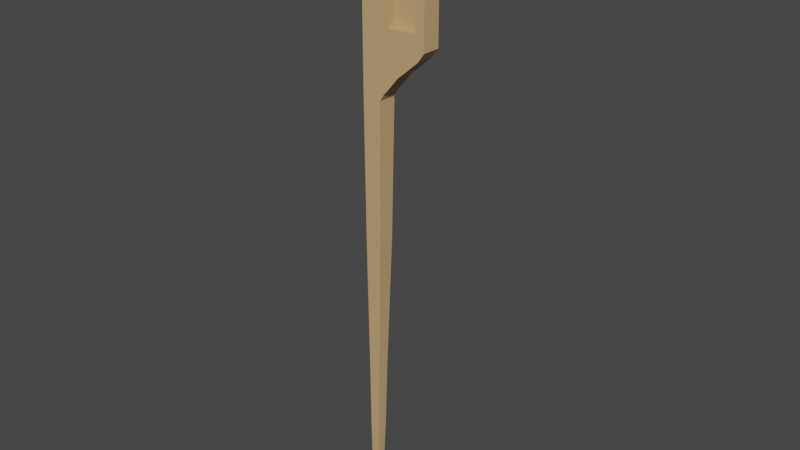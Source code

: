 # Source: Broken-Stick-1.blend  (saved by Blender 2.90.8; exported with 4.5.12 LTS)
import bpy
from mathutils import Matrix  # noqa: F401  (used for matrix-valued properties, if any)

bpy.ops.wm.read_factory_settings(use_empty=True)
scene = bpy.context.scene
scene.name = 'Scene'

# ---- collections
col_collection = bpy.data.collections.new('Collection'); scene.collection.children.link(col_collection)

# ---- materials (node trees are filled in below, after node groups)
mat_material_007 = bpy.data.materials.new('Material.007')
mat_material_007.use_transparent_shadow = False

# ---- material node trees
mat_material_007.use_nodes = True; mat_material_007.node_tree.nodes.clear()
_N = mat_material_007.node_tree.nodes; _L = mat_material_007.node_tree.links
n0 = _N.new('ShaderNodeBsdfPrincipled'); n0.name = 'Principled BSDF'; n0.location = (10, 300)
n0.distribution = 'GGX'
n0.subsurface_method = 'BURLEY'
n0.inputs[0].default_value = (0.5906, 0.3712, 0.1683, 1.0)
n0.inputs[2].default_value = 1.0
n0.inputs[3].default_value = 1.45
n0.inputs[13].default_value = 1.0
n0.inputs[27].default_value = (0.0, 0.0, 0.0, 1.0)
n0.inputs[28].default_value = 1.0
n1 = _N.new('ShaderNodeOutputMaterial'); n1.name = 'Material Output'; n1.location = (300, 300)
_L.new(n0.outputs[0], n1.inputs[0])
n1.is_active_output = True

# ---- world
world_world = bpy.data.worlds.new('World'); scene.world = world_world
world_world.use_nodes = True; world_world.node_tree.nodes.clear()
_N = world_world.node_tree.nodes; _L = world_world.node_tree.links
n0 = _N.new('ShaderNodeOutputWorld'); n0.name = 'World Output'; n0.location = (300, 300)
n1 = _N.new('ShaderNodeBackground'); n1.name = 'Background'; n1.location = (10, 300)
n1.inputs[0].default_value = (0.05088, 0.05088, 0.05088, 1.0)
_L.new(n1.outputs[0], n0.inputs[0])
n0.is_active_output = True
world_world.color = (0.05088, 0.05088, 0.05088)
world_world.use_sun_shadow = False
world_world.sun_shadow_jitter_overblur = 0.0

# ---- meshes
me_cube_006 = bpy.data.meshes.new('Cube.006')
me_cube_006.from_pydata([(-2.279, -1.052, 0.5284), (-2.279, 0.9477, 0.5284), (0.6312, -1.052, 0.4784), (-0.2763, 0.9477, 0.5284), (-0.2763, 0.9477, 0.4034), (-0.2763, 0.9477, 0.1534), (-0.2763, 0.9477, 0.02835), (-0.5263, 0.8227, -0.3466), (-0.7763, 0.6977, -0.5341), (-1.026, 0.5727, -0.7216), (-1.226, 0.4977, -0.9091), (-1.526, 0.3227, -1.097), (-0.2763, 0.8227, 0.5284), (-0.2763, 0.6977, 0.5284), (-0.2763, 0.5727, 0.5284), (-0.2763, 0.4477, 0.5284), (-0.2763, 0.3227, 0.5284), (-0.2763, 0.1977, 0.5284), (-0.2763, 0.07267, 0.5284), (-0.2763, -0.05233, 0.5284), (-0.2763, -0.1773, 0.5284), (-0.2763, -0.3023, 0.5284), (-0.2763, -0.4273, 0.5284), (-0.2763, -0.5523, 0.5284), (-0.2763, -0.6773, 0.5284), (-0.2763, -0.8023, 0.5284), (-0.2763, -0.9273, 0.5284), (0.6312, -1.052, 0.4034), (0.6312, -1.052, 0.2785), (-0.2763, -1.052, 0.02835), (-0.5263, -0.9273, -0.3466), (-0.7763, -0.8023, -0.5341), (-1.026, -0.6773, -0.7216), (-1.226, -0.6023, -0.9091), (-1.526, -0.4273, -1.097), (-1.526, 0.2758, -1.097), (-1.526, 0.2289, -1.097), (-1.526, 0.182, -1.097), (-1.526, 0.1352, -1.097), (-1.526, 0.08829, -1.097), (-1.526, 0.04142, -1.097), (-1.526, -0.005456, -1.097), (-1.526, -0.05233, -1.097), (-1.526, -0.09921, -1.097), (-1.526, -0.1461, -1.097), (-1.526, -0.193, -1.097), (-1.526, -0.2398, -1.097), (-1.526, -0.2867, -1.097), (-1.526, -0.3336, -1.097), (-1.526, -0.3805, -1.097), (-1.226, 0.4289, -0.9091), (-1.226, 0.3602, -0.9091), (-1.226, 0.2914, -0.9091), (-1.226, 0.2227, -0.9091), (-1.226, 0.1539, -0.9091), (-1.226, 0.08517, -0.9091), (-1.226, 0.01642, -0.9091), (-1.226, -0.05233, -0.9091), (-1.226, -0.1211, -0.9091), (-1.226, -0.1898, -0.9091), (-1.226, -0.2586, -0.9091), (-1.226, -0.3273, -0.9091), (-1.226, -0.3961, -0.9091), (-1.226, -0.4648, -0.9091), (-1.226, -0.5336, -0.9091), (-1.026, 0.4945, -0.7216), (-1.026, 0.4164, -0.7216), (-1.026, 0.3383, -0.7216), (-1.026, 0.2602, -0.7216), (-1.026, 0.182, -0.7216), (-1.026, 0.1039, -0.7216), (-1.026, 0.02579, -0.7216), (-1.026, -0.05233, -0.7216), (-1.026, -0.1305, -0.7216), (-1.026, -0.2086, -0.7216), (-1.026, -0.2867, -0.7216), (-1.026, -0.3648, -0.7216), (-1.026, -0.443, -0.7216), (-1.026, -0.5211, -0.7216), (-1.026, -0.5992, -0.7216), (-0.7763, 0.6039, -0.5341), (-0.7763, 0.5102, -0.5341), (-0.7763, 0.4164, -0.5341), (-0.7763, 0.3227, -0.5341), (-0.7763, 0.2289, -0.5341), (-0.7763, 0.1352, -0.5341), (-0.7763, 0.04142, -0.5341), (-0.7763, -0.05233, -0.5341), (-0.7763, -0.1461, -0.5341), (-0.7763, -0.2398, -0.5341), (-0.7763, -0.3336, -0.5341), (-0.7763, -0.4273, -0.5341), (-0.7763, -0.5211, -0.5341), (-0.7763, -0.6148, -0.5341), (-0.7763, -0.7086, -0.5341), (-0.5263, 0.7133, -0.3466), (-0.5263, 0.6039, -0.3466), (-0.5263, 0.4945, -0.3466), (-0.5263, 0.3852, -0.3466), (-0.5263, 0.2758, -0.3466), (-0.5263, 0.1664, -0.3466), (-0.5263, 0.05704, -0.3466), (-0.5263, -0.05233, -0.3466), (-0.5263, -0.1617, -0.3466), (-0.5263, -0.2711, -0.3466), (-0.5263, -0.3805, -0.3466), (-0.5263, -0.4898, -0.3466), (-0.5263, -0.5992, -0.3466), (-0.5263, -0.7086, -0.3466), (-0.5263, -0.818, -0.3466), (-0.2763, 0.4477, 0.02835), (-0.2763, -0.3023, 0.02835), (-0.2763, 0.5727, 0.02835), (-0.2763, -0.05233, 0.02835), (-0.2763, -0.1773, 0.02835), (-0.2763, -0.4273, 0.02835), (-0.2763, -0.9273, 0.02835), (-0.2763, 0.8227, 0.02835), (-0.2763, 0.6977, 0.02835), (-0.2763, -0.5523, 0.02835), (-0.2763, 0.3227, 0.02835), (-0.2763, 0.1977, 0.02835), (-0.2763, 0.07267, 0.02835), (-0.2763, -0.6773, 0.02835), (-0.2763, -0.8023, 0.02835), (-0.2763, 0.8227, 0.1534), (-0.2763, 0.6977, 0.1534), (-0.2763, 0.5727, 0.1534), (-0.2763, 0.4477, 0.1534), (-0.2763, 0.3227, 0.1534), (-0.2763, 0.1977, 0.1534), (-0.2763, 0.07267, 0.1534), (-0.2763, -0.05233, 0.1534), (-0.2763, -0.1773, 0.1534), (-0.2763, -0.3023, 0.1534), (-0.2763, -0.4273, 0.1534), (-0.2763, -0.5523, 0.1534), (-0.2763, -0.6773, 0.1534), (-0.2763, -0.8023, 0.1534), (-0.2763, -0.9273, 0.1534), (3.816, -1.052, 0.4784), (4.724, 0.9477, 0.5284), (4.724, 0.9477, 0.4034), (4.724, 0.9477, 0.2784), (4.722, 0.9477, 0.1659), (4.724, 0.8227, 0.5284), (4.724, 0.6977, 0.5284), (4.724, 0.5727, 0.5284), (4.724, 0.4477, 0.5284), (4.724, 0.3227, 0.5284), (4.724, 0.1977, 0.5284), (4.724, 0.07267, 0.5284), (4.724, -0.05233, 0.5284), (4.724, -0.1773, 0.5284), (4.724, -0.3023, 0.5284), (4.724, -0.4273, 0.5284), (4.724, -0.5523, 0.5284), (4.724, -0.6773, 0.5284), (4.724, -0.8023, 0.5284), (4.724, -0.9273, 0.5284), (4.724, -1.052, 0.4034), (4.724, -1.052, 0.2784), (3.816, -1.052, 0.2036), (4.724, 0.8227, 0.1659), (4.724, 0.6977, 0.1659), (4.724, 0.5727, 0.1659), (4.724, 0.4477, 0.1659), (4.724, 0.3227, 0.1659), (4.724, 0.1977, 0.1659), (4.724, 0.07267, 0.1659), (4.724, -0.05233, 0.1659), (4.724, -0.1773, 0.1659), (4.724, -0.3023, 0.1659), (4.724, -0.4273, 0.1659), (4.724, -0.5523, 0.1659), (4.724, -0.6773, 0.1659), (4.724, -0.8023, 0.1659), (4.724, -0.9273, 0.1659), (4.724, 0.8227, 0.2784), (4.724, 0.6977, 0.2784), (4.724, 0.5727, 0.2784), (4.724, 0.4477, 0.2784), (4.724, 0.3227, 0.2784), (4.724, 0.1977, 0.2784), (4.724, 0.07267, 0.2784), (4.724, -0.05233, 0.2784), (4.724, -0.1773, 0.2784), (4.724, -0.3023, 0.2784), (4.724, -0.4273, 0.2784), (4.724, -0.5523, 0.2784), (4.724, -0.6773, 0.2784), (4.724, -0.8023, 0.2784), (4.724, -0.9273, 0.2784), (4.724, 0.8227, 0.4034), (4.724, 0.6977, 0.4034), (4.724, 0.5727, 0.4034), (4.724, 0.4477, 0.4034), (4.724, 0.3227, 0.4034), (4.724, 0.1977, 0.4034), (4.724, 0.07267, 0.4034), (4.724, -0.05233, 0.4034), (4.724, -0.1773, 0.4034), (4.724, -0.3023, 0.4034), (4.724, -0.4273, 0.4034), (4.724, -0.5523, 0.4034), (4.724, -0.6773, 0.4034), (4.724, -0.8023, 0.4034), (4.724, -0.9273, 0.4034), (-0.2763, 0.9477, 0.2784), (0.6312, -1.052, 0.2036), (4.044, 0.9477, 0.1424), (3.406, 0.9477, 0.1289), (2.542, 0.9477, 0.1099), (1.784, 0.9477, 0.09435), (1.162, 0.9477, 0.0754), (0.7001, 0.9477, 0.06129), (0.1155, 0.9477, 0.04534), (4.044, -1.052, 0.1424), (3.406, -1.052, 0.1289), (2.542, -1.052, 0.1099), (1.784, -1.052, 0.09435), (1.162, -1.052, 0.0754), (0.7001, -1.052, 0.06129), (0.1155, -1.052, 0.04534), (-2.279, -0.4273, -1.097), (-2.279, -0.6023, -0.9091), (-2.279, -0.6773, -0.7216), (-2.279, -0.8023, -0.5341), (-2.279, -0.9273, -0.3466), (-2.279, -1.052, 0.02835), (-2.279, -1.052, 0.1534), (-2.279, -1.052, 0.2784), (-2.279, -1.052, 0.4034), (-2.279, -0.9273, 0.5284), (-2.279, -0.8023, 0.5284), (-2.279, -0.6773, 0.5284), (-2.279, -0.5523, 0.5284), (-2.279, -0.4273, 0.5284), (-2.279, -0.3023, 0.5284), (-2.279, -0.1773, 0.5284), (-2.279, -0.05233, 0.5284), (-2.279, 0.07267, 0.5284), (-2.279, 0.1977, 0.5284), (-2.279, 0.3227, 0.5284), (-2.279, 0.4477, 0.5284), (-2.279, 0.5727, 0.5284), (-2.279, 0.6977, 0.5284), (-2.279, 0.8227, 0.5284), (-2.279, 0.9477, 0.4034), (-2.279, 0.9477, 0.2784), (-2.279, 0.9477, 0.1534), (-2.279, 0.9477, 0.02835), (-2.279, 0.8227, -0.3466), (-2.279, 0.6977, -0.5341), (-2.279, 0.5727, -0.7216), (-2.279, 0.4977, -0.9091), (-2.279, 0.3227, -1.097), (-2.279, -0.3805, -1.097), (-2.279, -0.3336, -1.097), (-2.279, -0.2867, -1.097), (-2.279, -0.2398, -1.097), (-2.279, -0.193, -1.097), (-2.279, -0.1461, -1.097), (-2.279, -0.09921, -1.097), (-2.279, -0.05233, -1.097), (-2.279, -0.005456, -1.097), (-2.279, 0.04142, -1.097), (-2.279, 0.08829, -1.097), (-2.279, 0.1352, -1.097), (-2.279, 0.182, -1.097), (-2.279, 0.2289, -1.097), (-2.279, 0.2758, -1.097), (-2.279, -0.5336, -0.9091), (-2.279, -0.4648, -0.9091), (-2.279, -0.3961, -0.9091), (-2.279, -0.3273, -0.9091), (-2.279, -0.2586, -0.9091), (-2.279, -0.1898, -0.9091), (-2.279, -0.1211, -0.9091), (-2.279, -0.05233, -0.9091), (-2.279, 0.01642, -0.9091), (-2.279, 0.08517, -0.9091), (-2.279, 0.1539, -0.9091), (-2.279, 0.2227, -0.9091), (-2.279, 0.2914, -0.9091), (-2.279, 0.3602, -0.9091), (-2.279, 0.4289, -0.9091), (-2.279, -0.5992, -0.7216), (-2.279, -0.5211, -0.7216), (-2.279, -0.443, -0.7216), (-2.279, -0.3648, -0.7216), (-2.279, -0.2867, -0.7216), (-2.279, -0.2086, -0.7216), (-2.279, -0.1305, -0.7216), (-2.279, -0.05233, -0.7216), (-2.279, 0.02579, -0.7216), (-2.279, 0.1039, -0.7216), (-2.279, 0.182, -0.7216), (-2.279, 0.2602, -0.7216), (-2.279, 0.3383, -0.7216), (-2.279, 0.4164, -0.7216), (-2.279, 0.4945, -0.7216), (-2.279, -0.7086, -0.5341), (-2.279, -0.6148, -0.5341), (-2.279, -0.5211, -0.5341), (-2.279, -0.4273, -0.5341), (-2.279, -0.3336, -0.5341), (-2.279, -0.2398, -0.5341), (-2.279, -0.1461, -0.5341), (-2.279, -0.05233, -0.5341), (-2.279, 0.04142, -0.5341), (-2.279, 0.1352, -0.5341), (-2.279, 0.2289, -0.5341), (-2.279, 0.3227, -0.5341), (-2.279, 0.4164, -0.5341), (-2.279, 0.5102, -0.5341), (-2.279, 0.6039, -0.5341), (-2.279, -0.818, -0.3466), (-2.279, -0.7086, -0.3466), (-2.279, -0.5992, -0.3466), (-2.279, -0.4898, -0.3466), (-2.279, -0.3805, -0.3466), (-2.279, -0.2711, -0.3466), (-2.279, -0.1617, -0.3466), (-2.279, -0.05233, -0.3466), (-2.279, 0.05704, -0.3466), (-2.279, 0.1664, -0.3466), (-2.279, 0.2758, -0.3466), (-2.279, 0.3852, -0.3466), (-2.279, 0.4945, -0.3466), (-2.279, 0.6039, -0.3466), (-2.279, 0.7133, -0.3466), (-2.279, -0.05233, 0.02835), (-2.279, 0.3227, 0.02835), (-2.279, 0.4477, 0.02835), (-2.279, 0.07267, 0.02835), (-2.279, 0.5727, 0.02835), (-2.279, 0.8227, 0.02835), (-2.279, -0.9273, 0.02835), (-2.279, -0.8023, 0.02835), (-2.279, -0.6773, 0.02835), (-2.279, -0.5523, 0.02835), (-2.279, -0.4273, 0.02835), (-2.279, -0.3023, 0.02835), (-2.279, -0.1773, 0.02835), (-2.279, 0.6977, 0.02835), (-2.279, 0.1977, 0.02835), (-2.279, -0.9273, 0.1534), (-2.279, -0.8023, 0.1534), (-2.279, -0.6773, 0.1534), (-2.279, -0.5523, 0.1534), (-2.279, -0.4273, 0.1534), (-2.279, -0.3023, 0.1534), (-2.279, -0.1773, 0.1534), (-2.279, -0.05233, 0.1534), (-2.279, 0.07267, 0.1534), (-2.279, 0.1977, 0.1534), (-2.279, 0.3227, 0.1534), (-2.279, 0.4477, 0.1534), (-2.279, 0.5727, 0.1534), (-2.279, 0.6977, 0.1534), (-2.279, 0.8227, 0.1534), (-2.279, -0.9273, 0.2784), (-2.279, -0.8023, 0.2784), (-2.279, -0.6773, 0.2784), (-2.279, -0.5523, 0.2784), (-2.279, -0.4273, 0.2784), (-2.279, -0.3023, 0.2784), (-2.279, -0.1773, 0.2784), (-2.279, -0.05233, 0.2784), (-2.279, 0.07267, 0.2784), (-2.279, 0.1977, 0.2784), (-2.279, 0.3227, 0.2784), (-2.279, 0.4477, 0.2784), (-2.279, 0.5727, 0.2784), (-2.279, 0.6977, 0.2784), (-2.279, 0.8227, 0.2784), (-2.279, -0.9273, 0.4034), (-2.279, -0.8023, 0.4034), (-2.279, -0.6773, 0.4034), (-2.279, -0.5523, 0.4034), (-2.279, -0.4273, 0.4034), (-2.279, -0.3023, 0.4034), (-2.279, -0.1773, 0.4034), (-2.279, -0.05233, 0.4034), (-2.279, 0.07267, 0.4034), (-2.279, 0.1977, 0.4034), (-2.279, 0.3227, 0.4034), (-2.279, 0.4477, 0.4034), (-2.279, 0.5727, 0.4034), (-2.279, 0.6977, 0.4034), (-2.279, 0.8227, 0.4034), (-0.2763, -1.052, 0.5284), (-0.2763, -1.052, 0.4034), (-0.2763, -1.052, 0.2784), (4.724, -1.052, 0.5284), (3.816, -1.052, 0.4034), (3.816, -1.052, 0.2785), (4.723, -1.052, 0.1659), (-0.2763, -1.052, 0.1534), (0.6312, -0.05233, 0.4784), (0.6312, -0.05233, 0.4034), (0.6312, -0.05233, 0.2785), (3.816, -0.05233, 0.4784), (3.816, -0.05233, 0.2036), (0.6312, -0.05233, 0.2036), (3.816, -0.05233, 0.4034), (3.816, -0.05233, 0.2785), (-1.526, -0.4039, -1.097), (-1.526, 0.2992, -1.097), (-1.526, 0.2524, -1.097), (-1.526, 0.2055, -1.097), (-1.526, 0.1586, -1.097), (-1.526, 0.1117, -1.097), (-1.526, 0.06486, -1.097), (-1.526, 0.01798, -1.097), (-1.526, -0.02889, -1.097), (-1.526, -0.07577, -1.097), (-1.526, -0.1226, -1.097), (-1.526, -0.1695, -1.097), (-1.526, -0.2164, -1.097), (-1.526, -0.2633, -1.097), (-1.526, -0.3101, -1.097), (-1.526, -0.357, -1.097), (-2.279, 0.2992, -1.097), (-2.279, -0.4039, -1.097), (-2.279, -0.357, -1.097), (-2.279, -0.3101, -1.097), (-2.279, -0.2633, -1.097), (-2.279, -0.2164, -1.097), (-2.279, -0.1695, -1.097), (-2.279, -0.1226, -1.097), (-2.279, -0.07577, -1.097), (-2.279, -0.02889, -1.097), (-2.279, 0.01798, -1.097), (-2.279, 0.06486, -1.097), (-2.279, 0.1117, -1.097), (-2.279, 0.1586, -1.097), (-2.279, 0.2055, -1.097), (-2.279, 0.2524, -1.097), (-1.991, -0.4273, -1.091), (-1.991, 0.3227, -1.091)], [], [(391, 247, 1, 248), (3, 1, 247, 246, 245, 244, 243, 242, 241, 240, 239, 238, 237, 236, 235, 234, 233, 0, 392, 26, 25, 24, 23, 22, 21, 20, 19, 18, 17, 16, 15, 14, 13, 12), (49, 64, 33, 34, 408), (64, 79, 32, 33), (79, 94, 31, 32), (94, 109, 30, 31), (109, 116, 29, 30), (116, 139, 399, 29), (11, 10, 50, 35, 409), (35, 50, 51, 36, 410), (36, 51, 52, 37, 411), (37, 52, 53, 38, 412), (38, 53, 54, 39, 413), (39, 54, 55, 40, 414), (40, 55, 56, 41, 415), (41, 56, 57, 42, 416), (42, 57, 58, 43, 417), (43, 58, 59, 44, 418), (44, 59, 60, 45, 419), (45, 60, 61, 46, 420), (46, 61, 62, 47, 421), (47, 62, 63, 48, 422), (48, 63, 64, 49, 423), (10, 9, 65, 50), (50, 65, 66, 51), (51, 66, 67, 52), (52, 67, 68, 53), (53, 68, 69, 54), (54, 69, 70, 55), (55, 70, 71, 56), (56, 71, 72, 57), (57, 72, 73, 58), (58, 73, 74, 59), (59, 74, 75, 60), (60, 75, 76, 61), (61, 76, 77, 62), (62, 77, 78, 63), (63, 78, 79, 64), (9, 8, 80, 65), (65, 80, 81, 66), (66, 81, 82, 67), (67, 82, 83, 68), (68, 83, 84, 69), (69, 84, 85, 70), (70, 85, 86, 71), (71, 86, 87, 72), (72, 87, 88, 73), (73, 88, 89, 74), (74, 89, 90, 75), (75, 90, 91, 76), (76, 91, 92, 77), (77, 92, 93, 78), (78, 93, 94, 79), (8, 7, 95, 80), (80, 95, 96, 81), (81, 96, 97, 82), (82, 97, 98, 83), (83, 98, 99, 84), (84, 99, 100, 85), (85, 100, 101, 86), (86, 101, 102, 87), (87, 102, 103, 88), (88, 103, 104, 89), (89, 104, 105, 90), (90, 105, 106, 91), (91, 106, 107, 92), (92, 107, 108, 93), (93, 108, 109, 94), (7, 6, 117, 95), (95, 117, 118, 96), (96, 118, 112, 97), (97, 112, 110, 98), (98, 110, 120, 99), (99, 120, 121, 100), (100, 121, 122, 101), (101, 122, 113, 102), (102, 113, 114, 103), (103, 114, 111, 104), (104, 111, 115, 105), (105, 115, 119, 106), (106, 119, 123, 107), (107, 123, 124, 108), (108, 124, 116, 109), (6, 5, 125, 117), (117, 125, 126, 118), (118, 126, 127, 112), (112, 127, 128, 110), (110, 128, 129, 120), (120, 129, 130, 121), (121, 130, 131, 122), (122, 131, 132, 113), (113, 132, 133, 114), (114, 133, 134, 111), (111, 134, 135, 115), (115, 135, 136, 119), (119, 136, 137, 123), (123, 137, 138, 124), (124, 138, 139, 116), (3, 12, 145, 141), (24, 25, 158, 157), (129, 128, 166, 167), (5, 208, 143, 144), (23, 24, 157, 156), (128, 127, 165, 166), (208, 4, 142, 143), (22, 23, 156, 155), (127, 126, 164, 165), (4, 3, 141, 142), (21, 22, 155, 154), (126, 125, 163, 164), (139, 138, 176, 177), (20, 21, 154, 153), (125, 5, 144, 163), (138, 137, 175, 176), (19, 20, 153, 152), (399, 139, 177, 398), (137, 136, 174, 175), (18, 19, 152, 151), (26, 392, 395, 159), (136, 135, 173, 174), (17, 18, 151, 150), (135, 134, 172, 173), (16, 17, 150, 149), (134, 133, 171, 172), (15, 16, 149, 148), (28, 209, 405, 402), (133, 132, 170, 171), (14, 15, 148, 147), (2, 27, 401, 400), (132, 131, 169, 170), (13, 14, 147, 146), (140, 2, 400, 403), (131, 130, 168, 169), (12, 13, 146, 145), (25, 26, 159, 158), (130, 129, 167, 168), (207, 159, 395, 160), (177, 192, 161, 398), (192, 207, 160, 161), (144, 143, 178, 163), (163, 178, 179, 164), (164, 179, 180, 165), (165, 180, 181, 166), (166, 181, 182, 167), (167, 182, 183, 168), (168, 183, 184, 169), (169, 184, 185, 170), (170, 185, 186, 171), (171, 186, 187, 172), (172, 187, 188, 173), (173, 188, 189, 174), (174, 189, 190, 175), (175, 190, 191, 176), (176, 191, 192, 177), (143, 142, 193, 178), (178, 193, 194, 179), (179, 194, 195, 180), (180, 195, 196, 181), (181, 196, 197, 182), (182, 197, 198, 183), (183, 198, 199, 184), (184, 199, 200, 185), (185, 200, 201, 186), (186, 201, 202, 187), (187, 202, 203, 188), (188, 203, 204, 189), (189, 204, 205, 190), (190, 205, 206, 191), (191, 206, 207, 192), (142, 141, 145, 193), (193, 145, 146, 194), (194, 146, 147, 195), (195, 147, 148, 196), (196, 148, 149, 197), (197, 149, 150, 198), (198, 150, 151, 199), (199, 151, 152, 200), (200, 152, 153, 201), (201, 153, 154, 202), (202, 154, 155, 203), (203, 155, 156, 204), (204, 156, 157, 205), (205, 157, 158, 206), (206, 158, 159, 207), (214, 213, 220, 221), (398, 399, 29, 223, 222, 221, 220, 219, 218, 217), (144, 5, 399, 398), (211, 210, 217, 218), (210, 144, 398, 217), (215, 214, 221, 222), (212, 211, 218, 219), (5, 6, 29, 399), (216, 215, 222, 223), (213, 212, 219, 220), (6, 216, 223, 29), (271, 286, 255, 256, 424), (286, 301, 254, 255), (301, 316, 253, 254), (316, 331, 252, 253), (331, 337, 251, 252), (337, 361, 250, 251), (361, 376, 249, 250), (376, 391, 248, 249), (224, 225, 272, 257, 425), (257, 272, 273, 258, 426), (258, 273, 274, 259, 427), (259, 274, 275, 260, 428), (260, 275, 276, 261, 429), (261, 276, 277, 262, 430), (262, 277, 278, 263, 431), (263, 278, 279, 264, 432), (264, 279, 280, 265, 433), (265, 280, 281, 266, 434), (266, 281, 282, 267, 435), (267, 282, 283, 268, 436), (268, 283, 284, 269, 437), (269, 284, 285, 270, 438), (270, 285, 286, 271, 439), (225, 226, 287, 272), (272, 287, 288, 273), (273, 288, 289, 274), (274, 289, 290, 275), (275, 290, 291, 276), (276, 291, 292, 277), (277, 292, 293, 278), (278, 293, 294, 279), (279, 294, 295, 280), (280, 295, 296, 281), (281, 296, 297, 282), (282, 297, 298, 283), (283, 298, 299, 284), (284, 299, 300, 285), (285, 300, 301, 286), (226, 227, 302, 287), (287, 302, 303, 288), (288, 303, 304, 289), (289, 304, 305, 290), (290, 305, 306, 291), (291, 306, 307, 292), (292, 307, 308, 293), (293, 308, 309, 294), (294, 309, 310, 295), (295, 310, 311, 296), (296, 311, 312, 297), (297, 312, 313, 298), (298, 313, 314, 299), (299, 314, 315, 300), (300, 315, 316, 301), (227, 228, 317, 302), (302, 317, 318, 303), (303, 318, 319, 304), (304, 319, 320, 305), (305, 320, 321, 306), (306, 321, 322, 307), (307, 322, 323, 308), (308, 323, 324, 309), (309, 324, 325, 310), (310, 325, 326, 311), (311, 326, 327, 312), (312, 327, 328, 313), (313, 328, 329, 314), (314, 329, 330, 315), (315, 330, 331, 316), (228, 229, 338, 317), (317, 338, 339, 318), (318, 339, 340, 319), (319, 340, 341, 320), (320, 341, 342, 321), (321, 342, 343, 322), (322, 343, 344, 323), (323, 344, 332, 324), (324, 332, 335, 325), (325, 335, 346, 326), (326, 346, 333, 327), (327, 333, 334, 328), (328, 334, 336, 329), (329, 336, 345, 330), (330, 345, 337, 331), (229, 230, 347, 338), (338, 347, 348, 339), (339, 348, 349, 340), (340, 349, 350, 341), (341, 350, 351, 342), (342, 351, 352, 343), (343, 352, 353, 344), (344, 353, 354, 332), (332, 354, 355, 335), (335, 355, 356, 346), (346, 356, 357, 333), (333, 357, 358, 334), (334, 358, 359, 336), (336, 359, 360, 345), (345, 360, 361, 337), (230, 231, 362, 347), (347, 362, 363, 348), (348, 363, 364, 349), (349, 364, 365, 350), (350, 365, 366, 351), (351, 366, 367, 352), (352, 367, 368, 353), (353, 368, 369, 354), (354, 369, 370, 355), (355, 370, 371, 356), (356, 371, 372, 357), (357, 372, 373, 358), (358, 373, 374, 359), (359, 374, 375, 360), (360, 375, 376, 361), (231, 232, 377, 362), (362, 377, 378, 363), (363, 378, 379, 364), (364, 379, 380, 365), (365, 380, 381, 366), (366, 381, 382, 367), (367, 382, 383, 368), (368, 383, 384, 369), (369, 384, 385, 370), (370, 385, 386, 371), (371, 386, 387, 372), (372, 387, 388, 373), (373, 388, 389, 374), (374, 389, 390, 375), (375, 390, 391, 376), (232, 0, 233, 377), (377, 233, 234, 378), (378, 234, 235, 379), (379, 235, 236, 380), (380, 236, 237, 381), (381, 237, 238, 382), (382, 238, 239, 383), (383, 239, 240, 384), (384, 240, 241, 385), (385, 241, 242, 386), (386, 242, 243, 387), (387, 243, 244, 388), (388, 244, 245, 389), (389, 245, 246, 390), (390, 246, 247, 391), (124, 116, 29, 229, 338, 339, 340, 341, 342, 343, 344, 332, 335, 346, 333, 334, 336, 345, 337, 251, 6, 117, 118, 112, 110, 120, 121, 122, 113, 114, 111, 115, 119, 123), (48, 423, 49, 408, 34, 440, 224, 425, 257, 426, 258, 427, 259, 428, 260, 429, 261, 430, 262, 431, 263, 432, 264, 433, 265, 434, 266, 435, 267, 436, 268, 437, 269, 438, 270, 439, 271, 424, 256, 441, 11, 409, 35, 410, 36, 411, 37, 412, 38, 413, 39, 414, 40, 415, 41, 416, 42, 417, 43, 418, 44, 419, 45, 420, 46, 421, 47, 422), (63, 62, 61, 60, 59, 58, 57, 56, 55, 54, 53, 52, 51, 50, 10, 255, 286, 285, 284, 283, 282, 281, 280, 279, 278, 277, 276, 275, 274, 273, 272, 225, 33, 64), (78, 77, 76, 75, 74, 73, 72, 71, 70, 69, 68, 67, 66, 65, 9, 254, 301, 300, 299, 298, 297, 296, 295, 294, 293, 292, 291, 290, 289, 288, 287, 226, 32, 79), (93, 94, 31, 227, 302, 303, 304, 305, 306, 307, 308, 309, 310, 311, 312, 313, 314, 315, 316, 253, 8, 80, 81, 82, 83, 84, 85, 86, 87, 88, 89, 90, 91, 92), (108, 109, 30, 228, 317, 318, 319, 320, 321, 322, 323, 324, 325, 326, 327, 328, 329, 330, 331, 252, 7, 95, 96, 97, 98, 99, 100, 101, 102, 103, 104, 105, 106, 107), (33, 225, 224, 440, 34), (32, 226, 225, 33), (31, 227, 226, 32), (30, 228, 227, 31), (29, 229, 228, 30), (399, 230, 229, 29), (230, 399, 394, 231), (393, 232, 231, 394), (232, 393, 392, 0), (255, 10, 11, 441, 256), (254, 9, 10, 255), (253, 8, 9, 254), (252, 7, 8, 253), (251, 6, 7, 252), (250, 5, 6, 251), (5, 250, 249, 208), (249, 248, 4, 208), (1, 3, 4, 248), (5, 144, 210, 211, 212, 213, 214, 215, 216, 6), (27, 2, 392, 393), (28, 27, 393, 394), (2, 140, 395, 392), (140, 396, 160, 395), (396, 397, 161, 160), (397, 162, 398, 161), (162, 209, 399, 398), (209, 28, 394, 399), (402, 405, 404, 407), (401, 402, 407, 406), (400, 401, 406, 403), (162, 397, 407, 404), (396, 140, 403, 406), (27, 28, 402, 401), (209, 162, 404, 405), (397, 396, 406, 407)])
_uv = me_cube_006.uv_layers.new(name='UVMap')
_uv.uv.foreach_set('vector', [0.6094, 0.2344, 0.625, 0.2344, 0.625, 0.25, 0.6094, 0.25, 0.625, 0.5, 0.875, 0.5, 0.875, 0.5156, 0.875, 0.5312, 0.875, 0.5469, 0.875, 0.5625, 0.875, 0.5781, 0.875, 0.5938, 0.875, 0.6094, 0.875, 0.625, 0.875, 0.6406, 0.875, 0.6563, 0.875, 0.6719, 0.875, 0.6875, 0.875, 0.7031, 0.875, 0.7188, 0.875, 0.7344, 0.875, 0.75, 0.625, 0.75, 0.625, 0.7344, 0.625, 0.7188, 0.625, 0.7031, 0.625, 0.6875, 0.625, 0.6719, 0.625, 0.6562, 0.625, 0.6406, 0.625, 0.625, 0.625, 0.6094, 0.625, 0.5938, 0.625, 0.5781, 0.625, 0.5625, 0.625, 0.5469, 0.625, 0.5312, 0.625, 0.5156, 0.4062, 0.7344, 0.4219, 0.7344, 0.4219, 0.75, 0.4062, 0.75, 0.4062, 0.7422, 0.4219, 0.7344, 0.4375, 0.7344, 0.4375, 0.75, 0.4219, 0.75, 0.4375, 0.7344, 0.4531, 0.7344, 0.4531, 0.75, 0.4375, 0.75, 0.4531, 0.7344, 0.4688, 0.7344, 0.4688, 0.75, 0.4531, 0.75, 0.4688, 0.7344, 0.4844, 0.7344, 0.4844, 0.75, 0.4688, 0.75, 0.5625, 0.7344, 0.5781, 0.7344, 0.5781, 0.75, 0.5625, 0.75, 0.4062, 0.5, 0.4219, 0.5, 0.4219, 0.5156, 0.4062, 0.5156, 0.4062, 0.5078, 0.4062, 0.5156, 0.4219, 0.5156, 0.4219, 0.5312, 0.4062, 0.5312, 0.4062, 0.5234, 0.4062, 0.5312, 0.4219, 0.5312, 0.4219, 0.5469, 0.4062, 0.5469, 0.4062, 0.5391, 0.4062, 0.5469, 0.4219, 0.5469, 0.4219, 0.5625, 0.4062, 0.5625, 0.4062, 0.5547, 0.4062, 0.5625, 0.4219, 0.5625, 0.4219, 0.5781, 0.4062, 0.5781, 0.4062, 0.5703, 0.4062, 0.5781, 0.4219, 0.5781, 0.4219, 0.5938, 0.4062, 0.5938, 0.4062, 0.5859, 0.4062, 0.5938, 0.4219, 0.5938, 0.4219, 0.6094, 0.4062, 0.6094, 0.4062, 0.6016, 0.4062, 0.6094, 0.4219, 0.6094, 0.4219, 0.625, 0.4062, 0.625, 0.4062, 0.6172, 0.4062, 0.625, 0.4219, 0.625, 0.4219, 0.6406, 0.4062, 0.6406, 0.4062, 0.6328, 0.4062, 0.6406, 0.4219, 0.6406, 0.4219, 0.6562, 0.4062, 0.6562, 0.4062, 0.6484, 0.4062, 0.6562, 0.4219, 0.6562, 0.4219, 0.6719, 0.4062, 0.6719, 0.4062, 0.6641, 0.4062, 0.6719, 0.4219, 0.6719, 0.4219, 0.6875, 0.4062, 0.6875, 0.4062, 0.6797, 0.4062, 0.6875, 0.4219, 0.6875, 0.4219, 0.7031, 0.4062, 0.7031, 0.4062, 0.6953, 0.4062, 0.7031, 0.4219, 0.7031, 0.4219, 0.7188, 0.4062, 0.7188, 0.4062, 0.7109, 0.4062, 0.7188, 0.4219, 0.7188, 0.4219, 0.7344, 0.4062, 0.7344, 0.4062, 0.7266, 0.4219, 0.5, 0.4375, 0.5, 0.4375, 0.5156, 0.4219, 0.5156, 0.4219, 0.5156, 0.4375, 0.5156, 0.4375, 0.5312, 0.4219, 0.5312, 0.4219, 0.5312, 0.4375, 0.5312, 0.4375, 0.5469, 0.4219, 0.5469, 0.4219, 0.5469, 0.4375, 0.5469, 0.4375, 0.5625, 0.4219, 0.5625, 0.4219, 0.5625, 0.4375, 0.5625, 0.4375, 0.5781, 0.4219, 0.5781, 0.4219, 0.5781, 0.4375, 0.5781, 0.4375, 0.5938, 0.4219, 0.5938, 0.4219, 0.5938, 0.4375, 0.5938, 0.4375, 0.6094, 0.4219, 0.6094, 0.4219, 0.6094, 0.4375, 0.6094, 0.4375, 0.625, 0.4219, 0.625, 0.4219, 0.625, 0.4375, 0.625, 0.4375, 0.6406, 0.4219, 0.6406, 0.4219, 0.6406, 0.4375, 0.6406, 0.4375, 0.6562, 0.4219, 0.6562, 0.4219, 0.6562, 0.4375, 0.6562, 0.4375, 0.6719, 0.4219, 0.6719, 0.4219, 0.6719, 0.4375, 0.6719, 0.4375, 0.6875, 0.4219, 0.6875, 0.4219, 0.6875, 0.4375, 0.6875, 0.4375, 0.7031, 0.4219, 0.7031, 0.4219, 0.7031, 0.4375, 0.7031, 0.4375, 0.7188, 0.4219, 0.7188, 0.4219, 0.7188, 0.4375, 0.7188, 0.4375, 0.7344, 0.4219, 0.7344, 0.4375, 0.5, 0.4531, 0.5, 0.4531, 0.5156, 0.4375, 0.5156, 0.4375, 0.5156, 0.4531, 0.5156, 0.4531, 0.5312, 0.4375, 0.5312, 0.4375, 0.5312, 0.4531, 0.5312, 0.4531, 0.5469, 0.4375, 0.5469, 0.4375, 0.5469, 0.4531, 0.5469, 0.4531, 0.5625, 0.4375, 0.5625, 0.4375, 0.5625, 0.4531, 0.5625, 0.4531, 0.5781, 0.4375, 0.5781, 0.4375, 0.5781, 0.4531, 0.5781, 0.4531, 0.5938, 0.4375, 0.5938, 0.4375, 0.5938, 0.4531, 0.5938, 0.4531, 0.6094, 0.4375, 0.6094, 0.4375, 0.6094, 0.4531, 0.6094, 0.4531, 0.625, 0.4375, 0.625, 0.4375, 0.625, 0.4531, 0.625, 0.4531, 0.6406, 0.4375, 0.6406, 0.4375, 0.6406, 0.4531, 0.6406, 0.4531, 0.6562, 0.4375, 0.6562, 0.4375, 0.6562, 0.4531, 0.6562, 0.4531, 0.6719, 0.4375, 0.6719, 0.4375, 0.6719, 0.4531, 0.6719, 0.4531, 0.6875, 0.4375, 0.6875, 0.4375, 0.6875, 0.4531, 0.6875, 0.4531, 0.7031, 0.4375, 0.7031, 0.4375, 0.7031, 0.4531, 0.7031, 0.4531, 0.7187, 0.4375, 0.7188, 0.4375, 0.7188, 0.4531, 0.7187, 0.4531, 0.7344, 0.4375, 0.7344, 0.4531, 0.5, 0.4688, 0.5, 0.4688, 0.5156, 0.4531, 0.5156, 0.4531, 0.5156, 0.4688, 0.5156, 0.4688, 0.5312, 0.4531, 0.5312, 0.4531, 0.5312, 0.4688, 0.5312, 0.4687, 0.5469, 0.4531, 0.5469, 0.4531, 0.5469, 0.4687, 0.5469, 0.4687, 0.5625, 0.4531, 0.5625, 0.4531, 0.5625, 0.4687, 0.5625, 0.4687, 0.5781, 0.4531, 0.5781, 0.4531, 0.5781, 0.4687, 0.5781, 0.4687, 0.5938, 0.4531, 0.5938, 0.4531, 0.5938, 0.4687, 0.5938, 0.4687, 0.6094, 0.4531, 0.6094, 0.4531, 0.6094, 0.4687, 0.6094, 0.4687, 0.625, 0.4531, 0.625, 0.4531, 0.625, 0.4687, 0.625, 0.4687, 0.6406, 0.4531, 0.6406, 0.4531, 0.6406, 0.4687, 0.6406, 0.4688, 0.6562, 0.4531, 0.6562, 0.4531, 0.6562, 0.4688, 0.6562, 0.4688, 0.6719, 0.4531, 0.6719, 0.4531, 0.6719, 0.4688, 0.6719, 0.4688, 0.6875, 0.4531, 0.6875, 0.4531, 0.6875, 0.4688, 0.6875, 0.4688, 0.7031, 0.4531, 0.7031, 0.4531, 0.7031, 0.4688, 0.7031, 0.4687, 0.7187, 0.4531, 0.7187, 0.4531, 0.7187, 0.4687, 0.7187, 0.4688, 0.7344, 0.4531, 0.7344, 0.4688, 0.5, 0.4844, 0.5, 0.4844, 0.5156, 0.4688, 0.5156, 0.4688, 0.5156, 0.4844, 0.5156, 0.4844, 0.5312, 0.4688, 0.5312, 0.4688, 0.5312, 0.4844, 0.5312, 0.4844, 0.5469, 0.4687, 0.5469, 0.4687, 0.5469, 0.4844, 0.5469, 0.4844, 0.5625, 0.4687, 0.5625, 0.4687, 0.5625, 0.4844, 0.5625, 0.4844, 0.5781, 0.4687, 0.5781, 0.4687, 0.5781, 0.4844, 0.5781, 0.4844, 0.5938, 0.4687, 0.5938, 0.4687, 0.5938, 0.4844, 0.5938, 0.4844, 0.6094, 0.4687, 0.6094, 0.4687, 0.6094, 0.4844, 0.6094, 0.4844, 0.625, 0.4687, 0.625, 0.4687, 0.625, 0.4844, 0.625, 0.4844, 0.6406, 0.4687, 0.6406, 0.4687, 0.6406, 0.4844, 0.6406, 0.4844, 0.6562, 0.4688, 0.6562, 0.4688, 0.6562, 0.4844, 0.6562, 0.4844, 0.6719, 0.4688, 0.6719, 0.4688, 0.6719, 0.4844, 0.6719, 0.4844, 0.6875, 0.4688, 0.6875, 0.4688, 0.6875, 0.4844, 0.6875, 0.4844, 0.7031, 0.4688, 0.7031, 0.4688, 0.7031, 0.4844, 0.7031, 0.4844, 0.7187, 0.4687, 0.7187, 0.4687, 0.7187, 0.4844, 0.7187, 0.4844, 0.7344, 0.4688, 0.7344, 0.5625, 0.5, 0.5781, 0.5, 0.5781, 0.5156, 0.5625, 0.5156, 0.5625, 0.5156, 0.5781, 0.5156, 0.5781, 0.5312, 0.5625, 0.5312, 0.5625, 0.5312, 0.5781, 0.5312, 0.5781, 0.5469, 0.5625, 0.5469, 0.5625, 0.5469, 0.5781, 0.5469, 0.5781, 0.5625, 0.5625, 0.5625, 0.5625, 0.5625, 0.5781, 0.5625, 0.5781, 0.5781, 0.5625, 0.5781, 0.5625, 0.5781, 0.5781, 0.5781, 0.5781, 0.5938, 0.5625, 0.5938, 0.5625, 0.5938, 0.5781, 0.5938, 0.5781, 0.6094, 0.5625, 0.6094, 0.5625, 0.6094, 0.5781, 0.6094, 0.5781, 0.625, 0.5625, 0.625, 0.5625, 0.625, 0.5781, 0.625, 0.5781, 0.6406, 0.5625, 0.6406, 0.5625, 0.6406, 0.5781, 0.6406, 0.5781, 0.6562, 0.5625, 0.6562, 0.5625, 0.6562, 0.5781, 0.6562, 0.5781, 0.6719, 0.5625, 0.6719, 0.5625, 0.6719, 0.5781, 0.6719, 0.5781, 0.6875, 0.5625, 0.6875, 0.5625, 0.6875, 0.5781, 0.6875, 0.5781, 0.7031, 0.5625, 0.7031, 0.5625, 0.7031, 0.5781, 0.7031, 0.5781, 0.7188, 0.5625, 0.7188, 0.5625, 0.7188, 0.5781, 0.7188, 0.5781, 0.7344, 0.5625, 0.7344, 0.625, 0.5, 0.625, 0.5156, 0.625, 0.5156, 0.625, 0.5, 0.625, 0.7031, 0.625, 0.7188, 0.625, 0.7188, 0.625, 0.7031, 0.5781, 0.5781, 0.5781, 0.5625, 0.5781, 0.5625, 0.5781, 0.5781, 0.5781, 0.5, 0.5938, 0.5, 0.5938, 0.5, 0.5781, 0.5, 0.625, 0.6875, 0.625, 0.7031, 0.625, 0.7031, 0.625, 0.6875, 0.5781, 0.5625, 0.5781, 0.5469, 0.5781, 0.5469, 0.5781, 0.5625, 0.5938, 0.5, 0.6094, 0.5, 0.6094, 0.5, 0.5938, 0.5, 0.625, 0.6719, 0.625, 0.6875, 0.625, 0.6875, 0.625, 0.6719, 0.5781, 0.5469, 0.5781, 0.5312, 0.5781, 0.5312, 0.5781, 0.5469, 0.6094, 0.5, 0.625, 0.5, 0.625, 0.5, 0.6094, 0.5, 0.625, 0.6562, 0.625, 0.6719, 0.625, 0.6719, 0.625, 0.6562, 0.5781, 0.5312, 0.5781, 0.5156, 0.5781, 0.5156, 0.5781, 0.5312, 0.5781, 0.7344, 0.5781, 0.7188, 0.5781, 0.7188, 0.5781, 0.7344, 0.625, 0.6406, 0.625, 0.6562, 0.625, 0.6562, 0.625, 0.6406, 0.5781, 0.5156, 0.5781, 0.5, 0.5781, 0.5, 0.5781, 0.5156, 0.5781, 0.7188, 0.5781, 0.7031, 0.5781, 0.7031, 0.5781, 0.7188, 0.625, 0.625, 0.625, 0.6406, 0.625, 0.6406, 0.625, 0.625, 0.5781, 0.75, 0.5781, 0.7344, 0.5781, 0.7344, 0.5781, 0.75, 0.5781, 0.7031, 0.5781, 0.6875, 0.5781, 0.6875, 0.5781, 0.7031, 0.625, 0.6094, 0.625, 0.625, 0.625, 0.625, 0.625, 0.6094, 0.625, 0.7344, 0.625, 0.75, 0.625, 0.75, 0.625, 0.7344, 0.5781, 0.6875, 0.5781, 0.6719, 0.5781, 0.6719, 0.5781, 0.6875, 0.625, 0.5938, 0.625, 0.6094, 0.625, 0.6094, 0.625, 0.5938, 0.5781, 0.6719, 0.5781, 0.6562, 0.5781, 0.6562, 0.5781, 0.6719, 0.625, 0.5781, 0.625, 0.5938, 0.625, 0.5938, 0.625, 0.5781, 0.5781, 0.6562, 0.5781, 0.6406, 0.5781, 0.6406, 0.5781, 0.6562, 0.625, 0.5625, 0.625, 0.5781, 0.625, 0.5781, 0.625, 0.5625, 0.5938, 0.75, 0.5844, 0.75, 0.5844, 0.75, 0.5938, 0.75, 0.5781, 0.6406, 0.5781, 0.625, 0.5781, 0.625, 0.5781, 0.6406, 0.625, 0.5469, 0.625, 0.5625, 0.625, 0.5625, 0.625, 0.5469, 0.6187, 0.75, 0.6094, 0.75, 0.6094, 0.75, 0.6187, 0.75, 0.5781, 0.625, 0.5781, 0.6094, 0.5781, 0.6094, 0.5781, 0.625, 0.625, 0.5312, 0.625, 0.5469, 0.625, 0.5469, 0.625, 0.5312, 0.6187, 0.75, 0.6187, 0.75, 0.6187, 0.75, 0.6187, 0.75, 0.5781, 0.6094, 0.5781, 0.5938, 0.5781, 0.5938, 0.5781, 0.6094, 0.625, 0.5156, 0.625, 0.5312, 0.625, 0.5312, 0.625, 0.5156, 0.625, 0.7188, 0.625, 0.7344, 0.625, 0.7344, 0.625, 0.7188, 0.5781, 0.5938, 0.5781, 0.5781, 0.5781, 0.5781, 0.5781, 0.5938, 0.6094, 0.7344, 0.625, 0.7344, 0.625, 0.75, 0.6094, 0.75, 0.5781, 0.7344, 0.5938, 0.7344, 0.5938, 0.75, 0.5781, 0.75, 0.5938, 0.7344, 0.6094, 0.7344, 0.6094, 0.75, 0.5938, 0.75, 0.5781, 0.5, 0.5938, 0.5, 0.5938, 0.5156, 0.5781, 0.5156, 0.5781, 0.5156, 0.5938, 0.5156, 0.5938, 0.5312, 0.5781, 0.5312, 0.5781, 0.5312, 0.5938, 0.5312, 0.5938, 0.5469, 0.5781, 0.5469, 0.5781, 0.5469, 0.5938, 0.5469, 0.5938, 0.5625, 0.5781, 0.5625, 0.5781, 0.5625, 0.5938, 0.5625, 0.5938, 0.5781, 0.5781, 0.5781, 0.5781, 0.5781, 0.5938, 0.5781, 0.5938, 0.5938, 0.5781, 0.5938, 0.5781, 0.5938, 0.5938, 0.5938, 0.5938, 0.6094, 0.5781, 0.6094, 0.5781, 0.6094, 0.5938, 0.6094, 0.5938, 0.625, 0.5781, 0.625, 0.5781, 0.625, 0.5938, 0.625, 0.5938, 0.6406, 0.5781, 0.6406, 0.5781, 0.6406, 0.5938, 0.6406, 0.5938, 0.6562, 0.5781, 0.6562, 0.5781, 0.6562, 0.5938, 0.6562, 0.5938, 0.6719, 0.5781, 0.6719, 0.5781, 0.6719, 0.5938, 0.6719, 0.5938, 0.6875, 0.5781, 0.6875, 0.5781, 0.6875, 0.5938, 0.6875, 0.5938, 0.7031, 0.5781, 0.7031, 0.5781, 0.7031, 0.5938, 0.7031, 0.5938, 0.7188, 0.5781, 0.7188, 0.5781, 0.7188, 0.5938, 0.7188, 0.5938, 0.7344, 0.5781, 0.7344, 0.5938, 0.5, 0.6094, 0.5, 0.6094, 0.5156, 0.5938, 0.5156, 0.5938, 0.5156, 0.6094, 0.5156, 0.6094, 0.5312, 0.5938, 0.5312, 0.5938, 0.5312, 0.6094, 0.5312, 0.6094, 0.5469, 0.5938, 0.5469, 0.5938, 0.5469, 0.6094, 0.5469, 0.6094, 0.5625, 0.5938, 0.5625, 0.5938, 0.5625, 0.6094, 0.5625, 0.6094, 0.5781, 0.5938, 0.5781, 0.5938, 0.5781, 0.6094, 0.5781, 0.6094, 0.5938, 0.5938, 0.5938, 0.5938, 0.5938, 0.6094, 0.5938, 0.6094, 0.6094, 0.5938, 0.6094, 0.5938, 0.6094, 0.6094, 0.6094, 0.6094, 0.625, 0.5938, 0.625, 0.5938, 0.625, 0.6094, 0.625, 0.6094, 0.6406, 0.5938, 0.6406, 0.5938, 0.6406, 0.6094, 0.6406, 0.6094, 0.6562, 0.5938, 0.6562, 0.5938, 0.6562, 0.6094, 0.6562, 0.6094, 0.6719, 0.5938, 0.6719, 0.5938, 0.6719, 0.6094, 0.6719, 0.6094, 0.6875, 0.5938, 0.6875, 0.5938, 0.6875, 0.6094, 0.6875, 0.6094, 0.7031, 0.5938, 0.7031, 0.5938, 0.7031, 0.6094, 0.7031, 0.6094, 0.7188, 0.5938, 0.7188, 0.5938, 0.7188, 0.6094, 0.7188, 0.6094, 0.7344, 0.5938, 0.7344, 0.6094, 0.5, 0.625, 0.5, 0.625, 0.5156, 0.6094, 0.5156, 0.6094, 0.5156, 0.625, 0.5156, 0.625, 0.5312, 0.6094, 0.5312, 0.6094, 0.5312, 0.625, 0.5312, 0.625, 0.5469, 0.6094, 0.5469, 0.6094, 0.5469, 0.625, 0.5469, 0.625, 0.5625, 0.6094, 0.5625, 0.6094, 0.5625, 0.625, 0.5625, 0.625, 0.5781, 0.6094, 0.5781, 0.6094, 0.5781, 0.625, 0.5781, 0.625, 0.5938, 0.6094, 0.5938, 0.6094, 0.5938, 0.625, 0.5938, 0.625, 0.6094, 0.6094, 0.6094, 0.6094, 0.6094, 0.625, 0.6094, 0.625, 0.625, 0.6094, 0.625, 0.6094, 0.625, 0.625, 0.625, 0.625, 0.6406, 0.6094, 0.6406, 0.6094, 0.6406, 0.625, 0.6406, 0.625, 0.6562, 0.6094, 0.6562, 0.6094, 0.6562, 0.625, 0.6562, 0.625, 0.6719, 0.6094, 0.6719, 0.6094, 0.6719, 0.625, 0.6719, 0.625, 0.6875, 0.6094, 0.6875, 0.6094, 0.6875, 0.625, 0.6875, 0.625, 0.7031, 0.6094, 0.7031, 0.6094, 0.7031, 0.625, 0.7031, 0.625, 0.7188, 0.6094, 0.7188, 0.6094, 0.7188, 0.625, 0.7188, 0.625, 0.7344, 0.6094, 0.7344, 0.0, 0.0, 0.0, 0.0, 0.0, 0.0, 0.0, 0.0, 0.0, 0.0, 0.0, 0.0, 0.0, 0.0, 0.0, 0.0, 0.0, 0.0, 0.0, 0.0, 0.0, 0.0, 0.0, 0.0, 0.0, 0.0, 0.0, 0.0, 0.5781, 0.5, 0.5781, 0.5, 0.5781, 0.5, 0.5781, 0.5, 0.0, 0.0, 0.0, 0.0, 0.0, 0.0, 0.0, 0.0, 0.0, 0.0, 0.0, 0.0, 0.0, 0.0, 0.0, 0.0, 0.0, 0.0, 0.0, 0.0, 0.0, 0.0, 0.0, 0.0, 0.0, 0.0, 0.0, 0.0, 0.0, 0.0, 0.0, 0.0, 0.5781, 0.5, 0.5625, 0.5, 0.5625, 0.5, 0.5781, 0.5, 0.0, 0.0, 0.0, 0.0, 0.0, 0.0, 0.0, 0.0, 0.0, 0.0, 0.0, 0.0, 0.0, 0.0, 0.0, 0.0, 0.0, 0.0, 0.0, 0.0, 0.0, 0.0, 0.0, 0.0, 0.4062, 0.2344, 0.4219, 0.2344, 0.4219, 0.25, 0.4062, 0.25, 0.4062, 0.2422, 0.4219, 0.2344, 0.4375, 0.2344, 0.4375, 0.25, 0.4219, 0.25, 0.4375, 0.2344, 0.4531, 0.2344, 0.4531, 0.25, 0.4375, 0.25, 0.4531, 0.2344, 0.4688, 0.2344, 0.4688, 0.25, 0.4531, 0.25, 0.4688, 0.2344, 0.4844, 0.2344, 0.4844, 0.25, 0.4688, 0.25, 0.5625, 0.2344, 0.5781, 0.2344, 0.5781, 0.25, 0.5625, 0.25, 0.5781, 0.2344, 0.5938, 0.2344, 0.5938, 0.25, 0.5781, 0.25, 0.5938, 0.2344, 0.6094, 0.2344, 0.6094, 0.25, 0.5938, 0.25, 0.4062, 0.0, 0.4219, 0.0, 0.4219, 0.01562, 0.4062, 0.01562, 0.4062, 0.007812, 0.4062, 0.01562, 0.4219, 0.01562, 0.4219, 0.03125, 0.4062, 0.03125, 0.4062, 0.02344, 0.4062, 0.03125, 0.4219, 0.03125, 0.4219, 0.04688, 0.4062, 0.04688, 0.4062, 0.03906, 0.4062, 0.04688, 0.4219, 0.04688, 0.4219, 0.0625, 0.4062, 0.0625, 0.4062, 0.05469, 0.4062, 0.0625, 0.4219, 0.0625, 0.4219, 0.07812, 0.4062, 0.07812, 0.4062, 0.07031, 0.4062, 0.07812, 0.4219, 0.07812, 0.4219, 0.09375, 0.4062, 0.09375, 0.4062, 0.08594, 0.4062, 0.09375, 0.4219, 0.09375, 0.4219, 0.1094, 0.4062, 0.1094, 0.4062, 0.1016, 0.4062, 0.1094, 0.4219, 0.1094, 0.4219, 0.125, 0.4062, 0.125, 0.4062, 0.1172, 0.4062, 0.125, 0.4219, 0.125, 0.4219, 0.1406, 0.4062, 0.1406, 0.4062, 0.1328, 0.4062, 0.1406, 0.4219, 0.1406, 0.4219, 0.1562, 0.4062, 0.1562, 0.4062, 0.1484, 0.4062, 0.1562, 0.4219, 0.1562, 0.4219, 0.1719, 0.4062, 0.1719, 0.4062, 0.1641, 0.4062, 0.1719, 0.4219, 0.1719, 0.4219, 0.1875, 0.4062, 0.1875, 0.4062, 0.1797, 0.4062, 0.1875, 0.4219, 0.1875, 0.4219, 0.2031, 0.4062, 0.2031, 0.4062, 0.1953, 0.4062, 0.2031, 0.4219, 0.2031, 0.4219, 0.2188, 0.4062, 0.2188, 0.4062, 0.2109, 0.4062, 0.2188, 0.4219, 0.2188, 0.4219, 0.2344, 0.4062, 0.2344, 0.4062, 0.2266, 0.4219, 0.0, 0.4375, 0.0, 0.4375, 0.01562, 0.4219, 0.01562, 0.4219, 0.01562, 0.4375, 0.01562, 0.4375, 0.03125, 0.4219, 0.03125, 0.4219, 0.03125, 0.4375, 0.03125, 0.4375, 0.04688, 0.4219, 0.04688, 0.4219, 0.04688, 0.4375, 0.04688, 0.4375, 0.0625, 0.4219, 0.0625, 0.4219, 0.0625, 0.4375, 0.0625, 0.4375, 0.07812, 0.4219, 0.07812, 0.4219, 0.07812, 0.4375, 0.07812, 0.4375, 0.09375, 0.4219, 0.09375, 0.4219, 0.09375, 0.4375, 0.09375, 0.4375, 0.1094, 0.4219, 0.1094, 0.4219, 0.1094, 0.4375, 0.1094, 0.4375, 0.125, 0.4219, 0.125, 0.4219, 0.125, 0.4375, 0.125, 0.4375, 0.1406, 0.4219, 0.1406, 0.4219, 0.1406, 0.4375, 0.1406, 0.4375, 0.1562, 0.4219, 0.1562, 0.4219, 0.1562, 0.4375, 0.1562, 0.4375, 0.1719, 0.4219, 0.1719, 0.4219, 0.1719, 0.4375, 0.1719, 0.4375, 0.1875, 0.4219, 0.1875, 0.4219, 0.1875, 0.4375, 0.1875, 0.4375, 0.2031, 0.4219, 0.2031, 0.4219, 0.2031, 0.4375, 0.2031, 0.4375, 0.2188, 0.4219, 0.2188, 0.4219, 0.2188, 0.4375, 0.2188, 0.4375, 0.2344, 0.4219, 0.2344, 0.4375, 0.0, 0.4531, 0.0, 0.4531, 0.01562, 0.4375, 0.01562, 0.4375, 0.01562, 0.4531, 0.01562, 0.4531, 0.03125, 0.4375, 0.03125, 0.4375, 0.03125, 0.4531, 0.03125, 0.4531, 0.04688, 0.4375, 0.04688, 0.4375, 0.04688, 0.4531, 0.04688, 0.4531, 0.0625, 0.4375, 0.0625, 0.4375, 0.0625, 0.4531, 0.0625, 0.4531, 0.07812, 0.4375, 0.07812, 0.4375, 0.07812, 0.4531, 0.07812, 0.4531, 0.09375, 0.4375, 0.09375, 0.4375, 0.09375, 0.4531, 0.09375, 0.4531, 0.1094, 0.4375, 0.1094, 0.4375, 0.1094, 0.4531, 0.1094, 0.4531, 0.125, 0.4375, 0.125, 0.4375, 0.125, 0.4531, 0.125, 0.4531, 0.1406, 0.4375, 0.1406, 0.4375, 0.1406, 0.4531, 0.1406, 0.4531, 0.1562, 0.4375, 0.1562, 0.4375, 0.1562, 0.4531, 0.1562, 0.4531, 0.1719, 0.4375, 0.1719, 0.4375, 0.1719, 0.4531, 0.1719, 0.4531, 0.1875, 0.4375, 0.1875, 0.4375, 0.1875, 0.4531, 0.1875, 0.4531, 0.2031, 0.4375, 0.2031, 0.4375, 0.2031, 0.4531, 0.2031, 0.4531, 0.2188, 0.4375, 0.2188, 0.4375, 0.2188, 0.4531, 0.2188, 0.4531, 0.2344, 0.4375, 0.2344, 0.4531, 0.0, 0.4688, 0.0, 0.4688, 0.01562, 0.4531, 0.01562, 0.4531, 0.01562, 0.4688, 0.01562, 0.4688, 0.03125, 0.4531, 0.03125, 0.4531, 0.03125, 0.4688, 0.03125, 0.4688, 0.04688, 0.4531, 0.04688, 0.4531, 0.04688, 0.4688, 0.04688, 0.4688, 0.0625, 0.4531, 0.0625, 0.4531, 0.0625, 0.4688, 0.0625, 0.4688, 0.07812, 0.4531, 0.07812, 0.4531, 0.07812, 0.4688, 0.07812, 0.4687, 0.09375, 0.4531, 0.09375, 0.4531, 0.09375, 0.4687, 0.09375, 0.4687, 0.1094, 0.4531, 0.1094, 0.4531, 0.1094, 0.4687, 0.1094, 0.4688, 0.125, 0.4531, 0.125, 0.4531, 0.125, 0.4688, 0.125, 0.4688, 0.1406, 0.4531, 0.1406, 0.4531, 0.1406, 0.4688, 0.1406, 0.4688, 0.1562, 0.4531, 0.1562, 0.4531, 0.1562, 0.4688, 0.1562, 0.4688, 0.1719, 0.4531, 0.1719, 0.4531, 0.1719, 0.4688, 0.1719, 0.4688, 0.1875, 0.4531, 0.1875, 0.4531, 0.1875, 0.4688, 0.1875, 0.4688, 0.2031, 0.4531, 0.2031, 0.4531, 0.2031, 0.4688, 0.2031, 0.4688, 0.2188, 0.4531, 0.2188, 0.4531, 0.2188, 0.4688, 0.2188, 0.4688, 0.2344, 0.4531, 0.2344, 0.4688, 0.0, 0.4844, 0.0, 0.4844, 0.01562, 0.4688, 0.01562, 0.4688, 0.01562, 0.4844, 0.01562, 0.4844, 0.03125, 0.4688, 0.03125, 0.4688, 0.03125, 0.4844, 0.03125, 0.4844, 0.04688, 0.4688, 0.04688, 0.4688, 0.04688, 0.4844, 0.04688, 0.4844, 0.0625, 0.4688, 0.0625, 0.4688, 0.0625, 0.4844, 0.0625, 0.4844, 0.07812, 0.4688, 0.07812, 0.4688, 0.07812, 0.4844, 0.07812, 0.4844, 0.09375, 0.4687, 0.09375, 0.4687, 0.09375, 0.4844, 0.09375, 0.4844, 0.1094, 0.4687, 0.1094, 0.4687, 0.1094, 0.4844, 0.1094, 0.4844, 0.125, 0.4688, 0.125, 0.4688, 0.125, 0.4844, 0.125, 0.4844, 0.1406, 0.4688, 0.1406, 0.4688, 0.1406, 0.4844, 0.1406, 0.4844, 0.1562, 0.4688, 0.1562, 0.4688, 0.1562, 0.4844, 0.1562, 0.4844, 0.1719, 0.4688, 0.1719, 0.4688, 0.1719, 0.4844, 0.1719, 0.4844, 0.1875, 0.4688, 0.1875, 0.4688, 0.1875, 0.4844, 0.1875, 0.4844, 0.2031, 0.4688, 0.2031, 0.4688, 0.2031, 0.4844, 0.2031, 0.4844, 0.2188, 0.4688, 0.2188, 0.4688, 0.2188, 0.4844, 0.2188, 0.4844, 0.2344, 0.4688, 0.2344, 0.5625, 0.0, 0.5781, 0.0, 0.5781, 0.01562, 0.5625, 0.01562, 0.5625, 0.01562, 0.5781, 0.01562, 0.5781, 0.03125, 0.5625, 0.03125, 0.5625, 0.03125, 0.5781, 0.03125, 0.5781, 0.04688, 0.5625, 0.04688, 0.5625, 0.04688, 0.5781, 0.04688, 0.5781, 0.0625, 0.5625, 0.0625, 0.5625, 0.0625, 0.5781, 0.0625, 0.5781, 0.07812, 0.5625, 0.07812, 0.5625, 0.07812, 0.5781, 0.07812, 0.5781, 0.09375, 0.5625, 0.09375, 0.5625, 0.09375, 0.5781, 0.09375, 0.5781, 0.1094, 0.5625, 0.1094, 0.5625, 0.1094, 0.5781, 0.1094, 0.5781, 0.125, 0.5625, 0.125, 0.5625, 0.125, 0.5781, 0.125, 0.5781, 0.1406, 0.5625, 0.1406, 0.5625, 0.1406, 0.5781, 0.1406, 0.5781, 0.1562, 0.5625, 0.1562, 0.5625, 0.1562, 0.5781, 0.1562, 0.5781, 0.1719, 0.5625, 0.1719, 0.5625, 0.1719, 0.5781, 0.1719, 0.5781, 0.1875, 0.5625, 0.1875, 0.5625, 0.1875, 0.5781, 0.1875, 0.5781, 0.2031, 0.5625, 0.2031, 0.5625, 0.2031, 0.5781, 0.2031, 0.5781, 0.2188, 0.5625, 0.2188, 0.5625, 0.2188, 0.5781, 0.2188, 0.5781, 0.2344, 0.5625, 0.2344, 0.5781, 0.0, 0.5938, 0.0, 0.5938, 0.01562, 0.5781, 0.01562, 0.5781, 0.01562, 0.5938, 0.01562, 0.5938, 0.03125, 0.5781, 0.03125, 0.5781, 0.03125, 0.5938, 0.03125, 0.5938, 0.04688, 0.5781, 0.04688, 0.5781, 0.04688, 0.5938, 0.04688, 0.5938, 0.0625, 0.5781, 0.0625, 0.5781, 0.0625, 0.5938, 0.0625, 0.5938, 0.07812, 0.5781, 0.07812, 0.5781, 0.07812, 0.5938, 0.07812, 0.5938, 0.09375, 0.5781, 0.09375, 0.5781, 0.09375, 0.5938, 0.09375, 0.5938, 0.1094, 0.5781, 0.1094, 0.5781, 0.1094, 0.5938, 0.1094, 0.5938, 0.125, 0.5781, 0.125, 0.5781, 0.125, 0.5938, 0.125, 0.5938, 0.1406, 0.5781, 0.1406, 0.5781, 0.1406, 0.5938, 0.1406, 0.5938, 0.1562, 0.5781, 0.1562, 0.5781, 0.1562, 0.5938, 0.1562, 0.5938, 0.1719, 0.5781, 0.1719, 0.5781, 0.1719, 0.5938, 0.1719, 0.5938, 0.1875, 0.5781, 0.1875, 0.5781, 0.1875, 0.5938, 0.1875, 0.5938, 0.2031, 0.5781, 0.2031, 0.5781, 0.2031, 0.5938, 0.2031, 0.5938, 0.2188, 0.5781, 0.2188, 0.5781, 0.2188, 0.5938, 0.2188, 0.5938, 0.2344, 0.5781, 0.2344, 0.5938, 0.0, 0.6094, 0.0, 0.6094, 0.01562, 0.5938, 0.01562, 0.5938, 0.01562, 0.6094, 0.01562, 0.6094, 0.03125, 0.5938, 0.03125, 0.5938, 0.03125, 0.6094, 0.03125, 0.6094, 0.04688, 0.5938, 0.04688, 0.5938, 0.04688, 0.6094, 0.04688, 0.6094, 0.0625, 0.5938, 0.0625, 0.5938, 0.0625, 0.6094, 0.0625, 0.6094, 0.07812, 0.5938, 0.07812, 0.5938, 0.07812, 0.6094, 0.07812, 0.6094, 0.09375, 0.5938, 0.09375, 0.5938, 0.09375, 0.6094, 0.09375, 0.6094, 0.1094, 0.5938, 0.1094, 0.5938, 0.1094, 0.6094, 0.1094, 0.6094, 0.125, 0.5938, 0.125, 0.5938, 0.125, 0.6094, 0.125, 0.6094, 0.1406, 0.5938, 0.1406, 0.5938, 0.1406, 0.6094, 0.1406, 0.6094, 0.1562, 0.5938, 0.1562, 0.5938, 0.1562, 0.6094, 0.1562, 0.6094, 0.1719, 0.5938, 0.1719, 0.5938, 0.1719, 0.6094, 0.1719, 0.6094, 0.1875, 0.5938, 0.1875, 0.5938, 0.1875, 0.6094, 0.1875, 0.6094, 0.2031, 0.5938, 0.2031, 0.5938, 0.2031, 0.6094, 0.2031, 0.6094, 0.2188, 0.5938, 0.2188, 0.5938, 0.2188, 0.6094, 0.2188, 0.6094, 0.2344, 0.5938, 0.2344, 0.6094, 0.0, 0.625, 0.0, 0.625, 0.01562, 0.6094, 0.01562, 0.6094, 0.01562, 0.625, 0.01562, 0.625, 0.03125, 0.6094, 0.03125, 0.6094, 0.03125, 0.625, 0.03125, 0.625, 0.04688, 0.6094, 0.04688, 0.6094, 0.04688, 0.625, 0.04688, 0.625, 0.0625, 0.6094, 0.0625, 0.6094, 0.0625, 0.625, 0.0625, 0.625, 0.07812, 0.6094, 0.07812, 0.6094, 0.07812, 0.625, 0.07812, 0.625, 0.09375, 0.6094, 0.09375, 0.6094, 0.09375, 0.625, 0.09375, 0.625, 0.1094, 0.6094, 0.1094, 0.6094, 0.1094, 0.625, 0.1094, 0.625, 0.125, 0.6094, 0.125, 0.6094, 0.125, 0.625, 0.125, 0.625, 0.1406, 0.6094, 0.1406, 0.6094, 0.1406, 0.625, 0.1406, 0.625, 0.1562, 0.6094, 0.1562, 0.6094, 0.1562, 0.625, 0.1562, 0.625, 0.1719, 0.6094, 0.1719, 0.6094, 0.1719, 0.625, 0.1719, 0.625, 0.1875, 0.6094, 0.1875, 0.6094, 0.1875, 0.625, 0.1875, 0.625, 0.2031, 0.6094, 0.2031, 0.6094, 0.2031, 0.625, 0.2031, 0.625, 0.2188, 0.6094, 0.2188, 0.6094, 0.2188, 0.625, 0.2188, 0.625, 0.2344, 0.6094, 0.2344, 0.0, 0.0, 0.0, 0.0, 0.0, 0.0, 0.0, 0.0, 0.0, 0.0, 0.0, 0.0, 0.0, 0.0, 0.0, 0.0, 0.0, 0.0, 0.0, 0.0, 0.0, 0.0, 0.0, 0.0, 0.0, 0.0, 0.0, 0.0, 0.0, 0.0, 0.0, 0.0, 0.0, 0.0, 0.0, 0.0, 0.0, 0.0, 0.0, 0.0, 0.0, 0.0, 0.0, 0.0, 0.0, 0.0, 0.0, 0.0, 0.0, 0.0, 0.0, 0.0, 0.0, 0.0, 0.0, 0.0, 0.0, 0.0, 0.0, 0.0, 0.0, 0.0, 0.0, 0.0, 0.0, 0.0, 0.0, 0.0, 0.0, 0.0, 0.0, 0.0, 0.0, 0.0, 0.0, 0.0, 0.0, 0.0, 0.0, 0.0, 0.0, 0.0, 0.0, 0.0, 0.0, 0.0, 0.0, 0.0, 0.0, 0.0, 0.0, 0.0, 0.0, 0.0, 0.0, 0.0, 0.0, 0.0, 0.0, 0.0, 0.0, 0.0, 0.0, 0.0, 0.0, 0.0, 0.0, 0.0, 0.0, 0.0, 0.0, 0.0, 0.0, 0.0, 0.0, 0.0, 0.0, 0.0, 0.0, 0.0, 0.0, 0.0, 0.0, 0.0, 0.0, 0.0, 0.0, 0.0, 0.0, 0.0, 0.0, 0.0, 0.0, 0.0, 0.0, 0.0, 0.0, 0.0, 0.0, 0.0, 0.0, 0.0, 0.0, 0.0, 0.0, 0.0, 0.0, 0.0, 0.0, 0.0, 0.0, 0.0, 0.0, 0.0, 0.0, 0.0, 0.0, 0.0, 0.0, 0.0, 0.0, 0.0, 0.0, 0.0, 0.0, 0.0, 0.0, 0.0, 0.0, 0.0, 0.0, 0.0, 0.0, 0.0, 0.0, 0.0, 0.0, 0.0, 0.0, 0.0, 0.0, 0.0, 0.0, 0.0, 0.0, 0.0, 0.0, 0.0, 0.0, 0.0, 0.0, 0.0, 0.0, 0.0, 0.0, 0.0, 0.0, 0.0, 0.0, 0.0, 0.0, 0.0, 0.0, 0.0, 0.0, 0.0, 0.0, 0.0, 0.0, 0.0, 0.0, 0.0, 0.0, 0.0, 0.0, 0.0, 0.0, 0.0, 0.0, 0.0, 0.0, 0.0, 0.0, 0.0, 0.0, 0.0, 0.0, 0.0, 0.0, 0.0, 0.0, 0.0, 0.0, 0.0, 0.0, 0.0, 0.0, 0.0, 0.0, 0.0, 0.0, 0.0, 0.0, 0.0, 0.0, 0.0, 0.0, 0.0, 0.0, 0.0, 0.0, 0.0, 0.0, 0.0, 0.0, 0.0, 0.0, 0.0, 0.0, 0.0, 0.0, 0.0, 0.0, 0.0, 0.0, 0.0, 0.0, 0.0, 0.0, 0.0, 0.0, 0.0, 0.0, 0.0, 0.0, 0.0, 0.0, 0.0, 0.0, 0.0, 0.0, 0.0, 0.0, 0.0, 0.0, 0.0, 0.0, 0.0, 0.0, 0.0, 0.0, 0.0, 0.0, 0.0, 0.0, 0.0, 0.0, 0.0, 0.0, 0.0, 0.0, 0.0, 0.0, 0.0, 0.0, 0.0, 0.0, 0.0, 0.0, 0.0, 0.0, 0.0, 0.0, 0.0, 0.0, 0.0, 0.0, 0.0, 0.0, 0.0, 0.0, 0.0, 0.0, 0.0, 0.0, 0.0, 0.0, 0.0, 0.0, 0.0, 0.0, 0.0, 0.0, 0.0, 0.0, 0.0, 0.0, 0.0, 0.0, 0.0, 0.0, 0.0, 0.0, 0.0, 0.0, 0.0, 0.0, 0.0, 0.0, 0.0, 0.0, 0.0, 0.0, 0.0, 0.0, 0.0, 0.0, 0.0, 0.0, 0.0, 0.0, 0.0, 0.0, 0.0, 0.0, 0.0, 0.0, 0.0, 0.0, 0.0, 0.0, 0.0, 0.0, 0.0, 0.0, 0.0, 0.0, 0.0, 0.0, 0.0, 0.0, 0.0, 0.0, 0.0, 0.0, 0.0, 0.0, 0.0, 0.0, 0.0, 0.0, 0.0, 0.0, 0.0, 0.0, 0.0, 0.0, 0.0, 0.0, 0.0, 0.0, 0.0, 0.0, 0.0, 0.0, 0.0, 0.0, 0.0, 0.0, 0.0, 0.0, 0.0, 0.0, 0.0, 0.0, 0.0, 0.0, 0.0, 0.0, 0.0, 0.0, 0.0, 0.0, 0.0, 0.0, 0.0, 0.0, 0.0, 0.0, 0.0, 0.0, 0.0, 0.0, 0.0, 0.0, 0.0, 0.0, 0.0, 0.0, 0.0, 0.0, 0.0, 0.0, 0.0, 0.0, 0.0, 0.0, 0.0, 0.0, 0.0, 0.0, 0.0, 0.0, 0.0, 0.0, 0.0, 0.0, 0.0, 0.0, 0.0, 0.0, 0.0, 0.0, 0.0, 0.0, 0.0, 0.0, 0.0, 0.0, 0.0, 0.0, 0.0, 0.0, 0.0, 0.0, 0.0, 0.0, 0.0, 0.0, 0.0, 0.0, 0.0, 0.0, 0.0, 0.0, 0.0, 0.0, 0.0, 0.0, 0.0, 0.0, 0.0, 0.0, 0.0, 0.0, 0.0, 0.0, 0.0, 0.0, 0.0, 0.0, 0.0, 0.0, 0.0, 0.0, 0.0, 0.0, 0.0, 0.0, 0.0, 0.0, 0.0, 0.0, 0.0, 0.0, 0.0, 0.0, 0.0, 0.0, 0.0, 0.0, 0.0, 0.0, 0.0, 0.0, 0.0, 0.0, 0.0, 0.0, 0.0, 0.0, 0.0, 0.5938, 0.0, 0.6094, 0.75, 0.6094, 0.0, 0.5938, 0.0, 0.0, 0.0, 0.6094, 0.0, 0.6094, 0.75, 0.625, 0.75, 0.875, 0.75, 0.0, 0.0, 0.0, 0.0, 0.0, 0.0, 0.0, 0.0, 0.0, 0.0, 0.0, 0.0, 0.0, 0.0, 0.0, 0.0, 0.0, 0.0, 0.0, 0.0, 0.0, 0.0, 0.0, 0.0, 0.0, 0.0, 0.0, 0.0, 0.0, 0.0, 0.0, 0.0, 0.0, 0.0, 0.0, 0.0, 0.0, 0.0, 0.0, 0.0, 0.0, 0.0, 0.0, 0.0, 0.0, 0.0, 0.0, 0.0, 0.0, 0.0, 0.0, 0.0, 0.0, 0.0, 0.5938, 0.25, 0.0, 0.0, 0.5938, 0.25, 0.6094, 0.25, 0.0, 0.0, 0.0, 0.0, 0.625, 0.25, 0.625, 0.5, 0.0, 0.0, 0.6094, 0.25, 0.0, 0.0, 0.0, 0.0, 0.0, 0.0, 0.0, 0.0, 0.0, 0.0, 0.0, 0.0, 0.0, 0.0, 0.0, 0.0, 0.0, 0.0, 0.0, 0.0, 0.6094, 0.75, 0.6187, 0.75, 0.625, 0.75, 0.6094, 0.75, 0.5938, 0.75, 0.6094, 0.75, 0.6094, 0.75, 0.5938, 0.75, 0.6187, 0.75, 0.6187, 0.75, 0.625, 0.75, 0.625, 0.75, 0.6187, 0.75, 0.6094, 0.75, 0.6094, 0.75, 0.625, 0.75, 0.6094, 0.75, 0.5938, 0.75, 0.5938, 0.75, 0.6094, 0.75, 0.5938, 0.75, 0.5851, 0.75, 0.5781, 0.75, 0.5938, 0.75, 0.5851, 0.75, 0.5844, 0.75, 0.5781, 0.75, 0.5781, 0.75, 0.5844, 0.75, 0.5938, 0.75, 0.5938, 0.75, 0.5781, 0.75, 0.5938, 0.75, 0.5844, 0.75, 0.5851, 0.75, 0.5938, 0.75, 0.6094, 0.75, 0.5938, 0.75, 0.5938, 0.75, 0.6094, 0.75, 0.6187, 0.75, 0.6094, 0.75, 0.6094, 0.75, 0.6187, 0.75, 0.5851, 0.75, 0.5938, 0.75, 0.5938, 0.75, 0.5851, 0.75, 0.6094, 0.75, 0.6187, 0.75, 0.6187, 0.75, 0.6094, 0.75, 0.6094, 0.75, 0.5938, 0.75, 0.5938, 0.75, 0.6094, 0.75, 0.5844, 0.75, 0.5851, 0.75, 0.5851, 0.75, 0.5844, 0.75, 0.5938, 0.75, 0.6094, 0.75, 0.6094, 0.75, 0.5938, 0.75])
me_cube_006.materials.append(mat_material_007)
me_cube_006.use_remesh_fix_poles = True
me_cube_006.use_remesh_preserve_attributes = False
me_cube_006.use_mirror_vertex_groups = False
me_cube_006.update()

# ---- objects
ob_broken_stick_1 = bpy.data.objects.new('Broken-Stick-1', me_cube_006)

# ---- transforms, parenting, visibility, modifiers, constraints
ob_broken_stick_1.location = (1.49e-08, -3.725e-09, -4.768e-07)
ob_broken_stick_1.scale = (0.125, 0.125, 5.0)
ob_broken_stick_1.lineart.crease_threshold = 0.0

# ---- collection membership
col_collection.objects.link(ob_broken_stick_1)

# ---- scene / render settings (as saved in the file)
scene.frame_start = 1; scene.frame_end = 250; scene.frame_set(1)
scene.render.engine = 'BLENDER_EEVEE_NEXT'
scene.cycles.use_denoising = False
scene.cycles.samples = 128
scene.cycles.sampling_pattern = 'TABULATED_SOBOL'
scene.cycles.use_adaptive_sampling = False
scene.cycles.use_light_tree = False
scene.view_settings.view_transform = 'Filmic'
bpy.context.view_layer.update()

# ---- added for rendering (the .blend has no active camera and no usable light): camera, sun
cam_auto = bpy.data.cameras.new('AutoCamera')
cam_auto.lens = 50.0
cam_auto.sensor_width = 36.0
cam_auto.clip_end = 1000.0
ob_auto_camera = bpy.data.objects.new('AutoCamera', cam_auto)
scene.collection.objects.link(ob_auto_camera)
ob_auto_camera.location = (7.71727, -9.08393, 4.63085)
ob_auto_camera.rotation_euler = (1.09748, -7.21219e-08, 0.694738)
scene.camera = ob_auto_camera
light_auto_sun = bpy.data.lights.new('AutoSun', 'SUN')
light_auto_sun.energy = 3.0
light_auto_sun.angle = 0.0523599
ob_auto_sun = bpy.data.objects.new('AutoSun', light_auto_sun)
scene.collection.objects.link(ob_auto_sun)
ob_auto_sun.rotation_euler = (0.872665, 0.174533, 0.523599)
bpy.context.view_layer.update()
